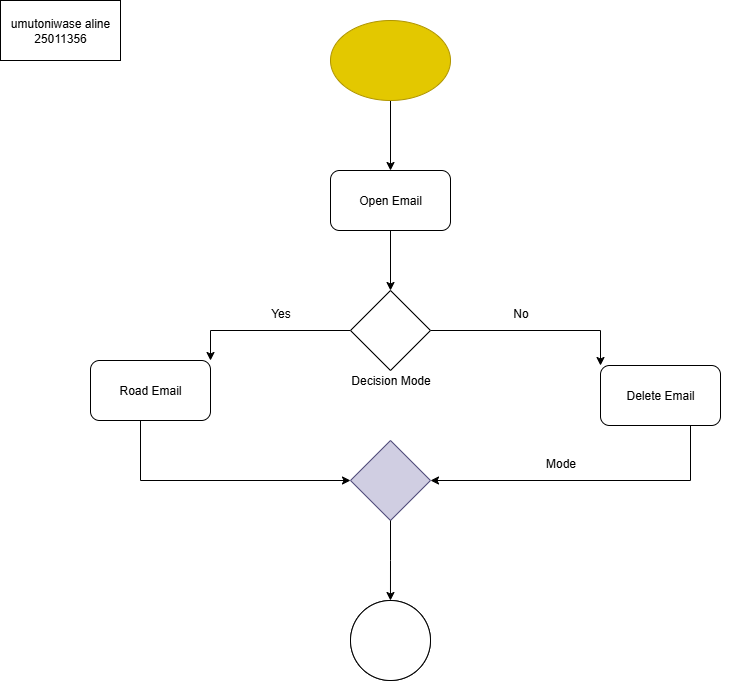

The diagram above was exported from draw.io. Its source (the exported page's mxGraphModel, read from the mxfile embedded in the PNG):
<mxGraphModel dx="1042" dy="562" grid="1" gridSize="10" guides="1" tooltips="1" connect="1" arrows="1" fold="1" page="1" pageScale="1" pageWidth="1100" pageHeight="850" math="0" shadow="0">
  <root>
    <mxCell id="0" />
    <mxCell id="1" parent="0" />
    <mxCell id="KkjpVMnmKjYsx9YZdEON-8" style="edgeStyle=orthogonalEdgeStyle;rounded=0;orthogonalLoop=1;jettySize=auto;html=1;exitX=0.5;exitY=1;exitDx=0;exitDy=0;entryX=0.5;entryY=0;entryDx=0;entryDy=0;" edge="1" parent="1" source="KkjpVMnmKjYsx9YZdEON-1" target="KkjpVMnmKjYsx9YZdEON-2">
      <mxGeometry relative="1" as="geometry" />
    </mxCell>
    <mxCell id="KkjpVMnmKjYsx9YZdEON-1" value="" style="ellipse;whiteSpace=wrap;html=1;fillColor=light-dark(#E3C800,#FFFF33);fontColor=#000000;strokeColor=#B09500;" vertex="1" parent="1">
      <mxGeometry x="450" y="20" width="120" height="80" as="geometry" />
    </mxCell>
    <mxCell id="KkjpVMnmKjYsx9YZdEON-9" style="edgeStyle=orthogonalEdgeStyle;rounded=0;orthogonalLoop=1;jettySize=auto;html=1;exitX=0.5;exitY=1;exitDx=0;exitDy=0;entryX=0.5;entryY=0;entryDx=0;entryDy=0;" edge="1" parent="1" source="KkjpVMnmKjYsx9YZdEON-2" target="KkjpVMnmKjYsx9YZdEON-5">
      <mxGeometry relative="1" as="geometry" />
    </mxCell>
    <mxCell id="KkjpVMnmKjYsx9YZdEON-2" value="Open Email" style="rounded=1;whiteSpace=wrap;html=1;fillColor=light-dark(#FFFFFF,#006600);" vertex="1" parent="1">
      <mxGeometry x="450" y="170" width="120" height="60" as="geometry" />
    </mxCell>
    <mxCell id="KkjpVMnmKjYsx9YZdEON-13" style="edgeStyle=orthogonalEdgeStyle;rounded=0;orthogonalLoop=1;jettySize=auto;html=1;exitX=0;exitY=0.5;exitDx=0;exitDy=0;entryX=0;entryY=0.5;entryDx=0;entryDy=0;" edge="1" parent="1" source="KkjpVMnmKjYsx9YZdEON-3" target="KkjpVMnmKjYsx9YZdEON-6">
      <mxGeometry relative="1" as="geometry">
        <Array as="points">
          <mxPoint x="260" y="390" />
          <mxPoint x="260" y="480" />
        </Array>
      </mxGeometry>
    </mxCell>
    <mxCell id="KkjpVMnmKjYsx9YZdEON-3" value="Road Email" style="rounded=1;whiteSpace=wrap;html=1;fillColor=light-dark(#FFFFFF,#006600);" vertex="1" parent="1">
      <mxGeometry x="210" y="360" width="120" height="60" as="geometry" />
    </mxCell>
    <mxCell id="KkjpVMnmKjYsx9YZdEON-14" style="edgeStyle=orthogonalEdgeStyle;rounded=0;orthogonalLoop=1;jettySize=auto;html=1;exitX=1;exitY=0.5;exitDx=0;exitDy=0;entryX=1;entryY=0.5;entryDx=0;entryDy=0;" edge="1" parent="1" source="KkjpVMnmKjYsx9YZdEON-4" target="KkjpVMnmKjYsx9YZdEON-6">
      <mxGeometry relative="1" as="geometry">
        <Array as="points">
          <mxPoint x="810" y="395" />
          <mxPoint x="810" y="480" />
        </Array>
      </mxGeometry>
    </mxCell>
    <mxCell id="KkjpVMnmKjYsx9YZdEON-4" value="Delete Email" style="rounded=1;whiteSpace=wrap;html=1;fillColor=light-dark(#FFFFFF,#006600);" vertex="1" parent="1">
      <mxGeometry x="720" y="365" width="120" height="60" as="geometry" />
    </mxCell>
    <mxCell id="KkjpVMnmKjYsx9YZdEON-10" style="edgeStyle=orthogonalEdgeStyle;rounded=0;orthogonalLoop=1;jettySize=auto;html=1;exitX=1;exitY=0.5;exitDx=0;exitDy=0;entryX=0;entryY=0;entryDx=0;entryDy=0;" edge="1" parent="1" source="KkjpVMnmKjYsx9YZdEON-5" target="KkjpVMnmKjYsx9YZdEON-4">
      <mxGeometry relative="1" as="geometry" />
    </mxCell>
    <mxCell id="KkjpVMnmKjYsx9YZdEON-11" style="edgeStyle=orthogonalEdgeStyle;rounded=0;orthogonalLoop=1;jettySize=auto;html=1;exitX=0;exitY=0.5;exitDx=0;exitDy=0;entryX=1;entryY=0;entryDx=0;entryDy=0;" edge="1" parent="1" source="KkjpVMnmKjYsx9YZdEON-5" target="KkjpVMnmKjYsx9YZdEON-3">
      <mxGeometry relative="1" as="geometry" />
    </mxCell>
    <mxCell id="KkjpVMnmKjYsx9YZdEON-5" value="" style="rhombus;whiteSpace=wrap;html=1;fillColor=light-dark(#FFFFFF,#FF0000);" vertex="1" parent="1">
      <mxGeometry x="470" y="290" width="80" height="80" as="geometry" />
    </mxCell>
    <mxCell id="KkjpVMnmKjYsx9YZdEON-6" value="" style="rhombus;whiteSpace=wrap;html=1;fillColor=light-dark(#d0cee2, #dddad0);strokeColor=#56517e;" vertex="1" parent="1">
      <mxGeometry x="470" y="440" width="80" height="80" as="geometry" />
    </mxCell>
    <mxCell id="KkjpVMnmKjYsx9YZdEON-17" style="edgeStyle=orthogonalEdgeStyle;rounded=0;orthogonalLoop=1;jettySize=auto;html=1;exitX=0.5;exitY=1;exitDx=0;exitDy=0;entryX=0.583;entryY=0.125;entryDx=0;entryDy=0;entryPerimeter=0;" edge="1" parent="1" source="KkjpVMnmKjYsx9YZdEON-6">
      <mxGeometry relative="1" as="geometry">
        <mxPoint x="509.96000000000004" y="600" as="targetPoint" />
      </mxGeometry>
    </mxCell>
    <mxCell id="KkjpVMnmKjYsx9YZdEON-19" value="" style="ellipse;whiteSpace=wrap;html=1;aspect=fixed;fillColor=light-dark(#FFFFFF,#FFFFFF);" vertex="1" parent="1">
      <mxGeometry x="470" y="600" width="80" height="80" as="geometry" />
    </mxCell>
    <mxCell id="KkjpVMnmKjYsx9YZdEON-20" value="" style="ellipse;whiteSpace=wrap;html=1;aspect=fixed;" vertex="1" parent="1">
      <mxGeometry x="470" y="600" width="80" height="80" as="geometry" />
    </mxCell>
    <mxCell id="KkjpVMnmKjYsx9YZdEON-21" value="Mode" style="text;html=1;align=center;verticalAlign=middle;resizable=0;points=[];autosize=1;strokeColor=none;fillColor=none;" vertex="1" parent="1">
      <mxGeometry x="655" y="448" width="50" height="30" as="geometry" />
    </mxCell>
    <mxCell id="KkjpVMnmKjYsx9YZdEON-22" value="Decision Mode" style="text;html=1;align=center;verticalAlign=middle;resizable=0;points=[];autosize=1;strokeColor=none;fillColor=none;" vertex="1" parent="1">
      <mxGeometry x="460" y="365" width="100" height="30" as="geometry" />
    </mxCell>
    <mxCell id="KkjpVMnmKjYsx9YZdEON-23" value="No" style="text;html=1;align=center;verticalAlign=middle;resizable=0;points=[];autosize=1;strokeColor=none;fillColor=none;" vertex="1" parent="1">
      <mxGeometry x="620" y="298" width="40" height="30" as="geometry" />
    </mxCell>
    <mxCell id="KkjpVMnmKjYsx9YZdEON-24" value="Yes" style="text;html=1;align=center;verticalAlign=middle;resizable=0;points=[];autosize=1;strokeColor=none;fillColor=none;" vertex="1" parent="1">
      <mxGeometry x="380" y="298" width="40" height="30" as="geometry" />
    </mxCell>
    <mxCell id="KkjpVMnmKjYsx9YZdEON-25" value="umutoniwase aline 25011356" style="whiteSpace=wrap;html=1;" vertex="1" parent="1">
      <mxGeometry x="120" width="120" height="60" as="geometry" />
    </mxCell>
  </root>
</mxGraphModel>